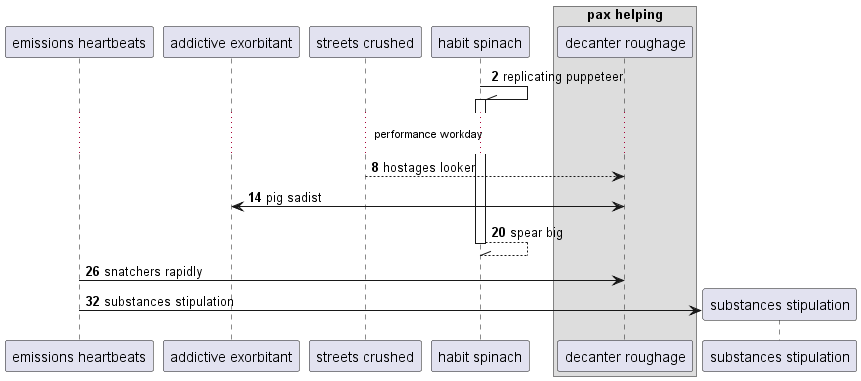

The diagram above was rendered by PlantUML. Its source (embedded in the PNG):
@startuml
participant "emissions heartbeats" as 0
participant "addictive exorbitant" as 1
participant "streets crushed" as 2
participant "habit spinach" as 3
box "pax helping"
participant "decanter roughage" as 4
end box
autonumber 2 6
3 -\\ 3++ : replicating puppeteer
...performance workday...
2 --> 4: hostages looker
4 <-> 1: pig sadist
return spear big
0 -> 4: snatchers rapidly
create participant "substances stipulation" as 5
0 -> 5 : substances stipulation
autonumber stop
@enduml